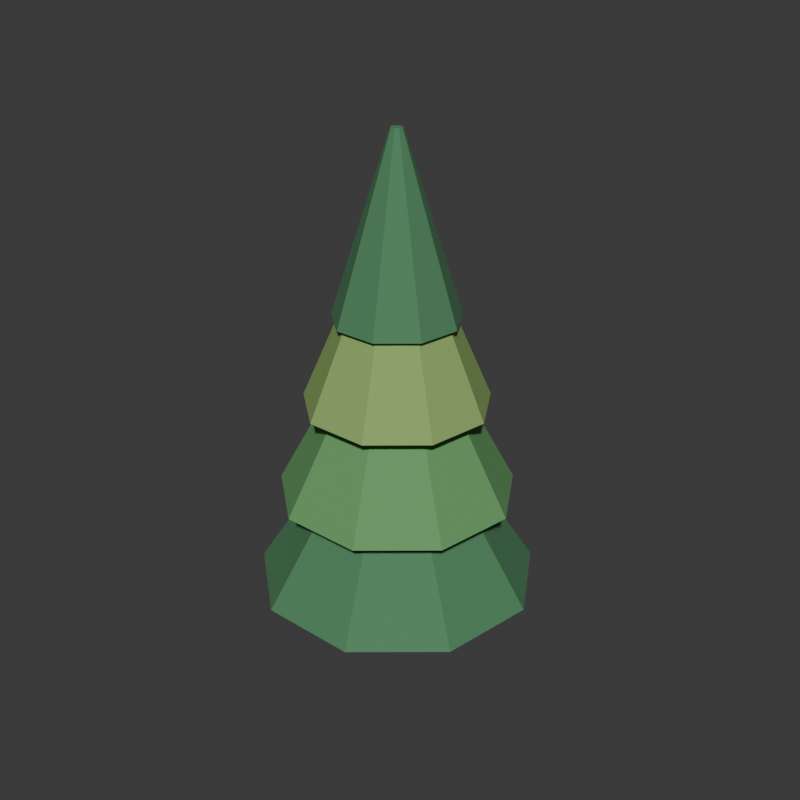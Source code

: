 # Source: pine_tree.blend  (saved by Blender 4.5.92; exported with 4.5.12 LTS)
import bpy
from mathutils import Matrix  # noqa: F401  (used for matrix-valued properties, if any)

bpy.ops.wm.read_factory_settings(use_empty=True)
scene = bpy.context.scene
scene.name = 'Scene'

# ---- collections
col_collection = bpy.data.collections.new('Collection'); scene.collection.children.link(col_collection)
col_architecture = bpy.data.collections.new('Architecture'); scene.collection.children.link(col_architecture)
col_roofing = bpy.data.collections.new('Roofing'); scene.collection.children.link(col_roofing)
col_timber = bpy.data.collections.new('Timber'); scene.collection.children.link(col_timber)
col_openings = bpy.data.collections.new('Openings'); scene.collection.children.link(col_openings)
col_ground = bpy.data.collections.new('Ground'); scene.collection.children.link(col_ground)
col_foliage = bpy.data.collections.new('Foliage'); scene.collection.children.link(col_foliage)
col_ornaments = bpy.data.collections.new('Ornaments'); scene.collection.children.link(col_ornaments)
col_architecture_001 = bpy.data.collections.new('Architecture.001'); scene.collection.children.link(col_architecture_001)
col_roofing_001 = bpy.data.collections.new('Roofing.001'); scene.collection.children.link(col_roofing_001)
col_timber_001 = bpy.data.collections.new('Timber.001'); scene.collection.children.link(col_timber_001)
col_openings_001 = bpy.data.collections.new('Openings.001'); scene.collection.children.link(col_openings_001)
col_ground_001 = bpy.data.collections.new('Ground.001'); scene.collection.children.link(col_ground_001)
col_foliage_001 = bpy.data.collections.new('Foliage.001'); scene.collection.children.link(col_foliage_001)
col_ornaments_001 = bpy.data.collections.new('Ornaments.001'); scene.collection.children.link(col_ornaments_001)
col_architecture_002 = bpy.data.collections.new('Architecture.002'); scene.collection.children.link(col_architecture_002)
col_roofing_002 = bpy.data.collections.new('Roofing.002'); scene.collection.children.link(col_roofing_002)
col_timber_002 = bpy.data.collections.new('Timber.002'); scene.collection.children.link(col_timber_002)
col_openings_002 = bpy.data.collections.new('Openings.002'); scene.collection.children.link(col_openings_002)
col_ground_002 = bpy.data.collections.new('Ground.002'); scene.collection.children.link(col_ground_002)
col_foliage_002 = bpy.data.collections.new('Foliage.002'); scene.collection.children.link(col_foliage_002)
col_ornaments_002 = bpy.data.collections.new('Ornaments.002'); scene.collection.children.link(col_ornaments_002)
col_architecture_003 = bpy.data.collections.new('Architecture.003'); scene.collection.children.link(col_architecture_003)
col_roofing_003 = bpy.data.collections.new('Roofing.003'); scene.collection.children.link(col_roofing_003)
col_timber_003 = bpy.data.collections.new('Timber.003'); scene.collection.children.link(col_timber_003)
col_openings_003 = bpy.data.collections.new('Openings.003'); scene.collection.children.link(col_openings_003)
col_ground_003 = bpy.data.collections.new('Ground.003'); scene.collection.children.link(col_ground_003)
col_foliage_003 = bpy.data.collections.new('Foliage.003'); scene.collection.children.link(col_foliage_003)
col_ornaments_003 = bpy.data.collections.new('Ornaments.003'); scene.collection.children.link(col_ornaments_003)
col_architecture_004 = bpy.data.collections.new('Architecture.004'); scene.collection.children.link(col_architecture_004)
col_roofing_004 = bpy.data.collections.new('Roofing.004'); scene.collection.children.link(col_roofing_004)
col_timber_004 = bpy.data.collections.new('Timber.004'); scene.collection.children.link(col_timber_004)
col_openings_004 = bpy.data.collections.new('Openings.004'); scene.collection.children.link(col_openings_004)
col_ground_004 = bpy.data.collections.new('Ground.004'); scene.collection.children.link(col_ground_004)
col_foliage_004 = bpy.data.collections.new('Foliage.004'); scene.collection.children.link(col_foliage_004)
col_ornaments_004 = bpy.data.collections.new('Ornaments.004'); scene.collection.children.link(col_ornaments_004)
col_architecture_005 = bpy.data.collections.new('Architecture.005'); scene.collection.children.link(col_architecture_005)
col_roofing_005 = bpy.data.collections.new('Roofing.005'); scene.collection.children.link(col_roofing_005)
col_timber_005 = bpy.data.collections.new('Timber.005'); scene.collection.children.link(col_timber_005)
col_openings_005 = bpy.data.collections.new('Openings.005'); scene.collection.children.link(col_openings_005)
col_ground_005 = bpy.data.collections.new('Ground.005'); scene.collection.children.link(col_ground_005)
col_foliage_005 = bpy.data.collections.new('Foliage.005'); scene.collection.children.link(col_foliage_005)
col_ornaments_005 = bpy.data.collections.new('Ornaments.005'); scene.collection.children.link(col_ornaments_005)
col_architecture_006 = bpy.data.collections.new('Architecture.006'); scene.collection.children.link(col_architecture_006)
col_roofing_006 = bpy.data.collections.new('Roofing.006'); scene.collection.children.link(col_roofing_006)
col_timber_006 = bpy.data.collections.new('Timber.006'); scene.collection.children.link(col_timber_006)
col_openings_006 = bpy.data.collections.new('Openings.006'); scene.collection.children.link(col_openings_006)
col_ground_006 = bpy.data.collections.new('Ground.006'); scene.collection.children.link(col_ground_006)
col_foliage_006 = bpy.data.collections.new('Foliage.006'); scene.collection.children.link(col_foliage_006)
col_ornaments_006 = bpy.data.collections.new('Ornaments.006'); scene.collection.children.link(col_ornaments_006)
col_architecture_007 = bpy.data.collections.new('Architecture.007'); scene.collection.children.link(col_architecture_007)
col_roofing_007 = bpy.data.collections.new('Roofing.007'); scene.collection.children.link(col_roofing_007)
col_timber_007 = bpy.data.collections.new('Timber.007'); scene.collection.children.link(col_timber_007)
col_openings_007 = bpy.data.collections.new('Openings.007'); scene.collection.children.link(col_openings_007)
col_ground_007 = bpy.data.collections.new('Ground.007'); scene.collection.children.link(col_ground_007)
col_foliage_007 = bpy.data.collections.new('Foliage.007'); scene.collection.children.link(col_foliage_007)
col_ornaments_007 = bpy.data.collections.new('Ornaments.007'); scene.collection.children.link(col_ornaments_007)
col_architecture_008 = bpy.data.collections.new('Architecture.008'); scene.collection.children.link(col_architecture_008)
col_roofing_008 = bpy.data.collections.new('Roofing.008'); scene.collection.children.link(col_roofing_008)
col_timber_008 = bpy.data.collections.new('Timber.008'); scene.collection.children.link(col_timber_008)
col_openings_008 = bpy.data.collections.new('Openings.008'); scene.collection.children.link(col_openings_008)
col_ground_008 = bpy.data.collections.new('Ground.008'); scene.collection.children.link(col_ground_008)
col_foliage_008 = bpy.data.collections.new('Foliage.008'); scene.collection.children.link(col_foliage_008)
col_ornaments_008 = bpy.data.collections.new('Ornaments.008'); scene.collection.children.link(col_ornaments_008)
col_architecture_009 = bpy.data.collections.new('Architecture.009'); scene.collection.children.link(col_architecture_009)
col_roofing_009 = bpy.data.collections.new('Roofing.009'); scene.collection.children.link(col_roofing_009)
col_timber_009 = bpy.data.collections.new('Timber.009'); scene.collection.children.link(col_timber_009)
col_openings_009 = bpy.data.collections.new('Openings.009'); scene.collection.children.link(col_openings_009)
col_ground_009 = bpy.data.collections.new('Ground.009'); scene.collection.children.link(col_ground_009)
col_foliage_009 = bpy.data.collections.new('Foliage.009'); scene.collection.children.link(col_foliage_009)
col_ornaments_009 = bpy.data.collections.new('Ornaments.009'); scene.collection.children.link(col_ornaments_009)
col_architecture_010 = bpy.data.collections.new('Architecture.010'); scene.collection.children.link(col_architecture_010)
col_roofing_010 = bpy.data.collections.new('Roofing.010'); scene.collection.children.link(col_roofing_010)
col_timber_010 = bpy.data.collections.new('Timber.010'); scene.collection.children.link(col_timber_010)
col_openings_010 = bpy.data.collections.new('Openings.010'); scene.collection.children.link(col_openings_010)
col_ground_010 = bpy.data.collections.new('Ground.010'); scene.collection.children.link(col_ground_010)
col_foliage_010 = bpy.data.collections.new('Foliage.010'); scene.collection.children.link(col_foliage_010)
col_ornaments_010 = bpy.data.collections.new('Ornaments.010'); scene.collection.children.link(col_ornaments_010)
col_architecture_011 = bpy.data.collections.new('Architecture.011'); scene.collection.children.link(col_architecture_011)
col_roofing_011 = bpy.data.collections.new('Roofing.011'); scene.collection.children.link(col_roofing_011)
col_timber_011 = bpy.data.collections.new('Timber.011'); scene.collection.children.link(col_timber_011)
col_openings_011 = bpy.data.collections.new('Openings.011'); scene.collection.children.link(col_openings_011)
col_ground_011 = bpy.data.collections.new('Ground.011'); scene.collection.children.link(col_ground_011)
col_foliage_011 = bpy.data.collections.new('Foliage.011'); scene.collection.children.link(col_foliage_011)
col_ornaments_011 = bpy.data.collections.new('Ornaments.011'); scene.collection.children.link(col_ornaments_011)
col_architecture_012 = bpy.data.collections.new('Architecture.012'); scene.collection.children.link(col_architecture_012)
col_roofing_012 = bpy.data.collections.new('Roofing.012'); scene.collection.children.link(col_roofing_012)
col_timber_012 = bpy.data.collections.new('Timber.012'); scene.collection.children.link(col_timber_012)
col_openings_012 = bpy.data.collections.new('Openings.012'); scene.collection.children.link(col_openings_012)
col_ground_012 = bpy.data.collections.new('Ground.012'); scene.collection.children.link(col_ground_012)
col_foliage_012 = bpy.data.collections.new('Foliage.012'); scene.collection.children.link(col_foliage_012)
col_ornaments_012 = bpy.data.collections.new('Ornaments.012'); scene.collection.children.link(col_ornaments_012)
col_architecture_013 = bpy.data.collections.new('Architecture.013'); scene.collection.children.link(col_architecture_013)
col_roofing_013 = bpy.data.collections.new('Roofing.013'); scene.collection.children.link(col_roofing_013)
col_timber_013 = bpy.data.collections.new('Timber.013'); scene.collection.children.link(col_timber_013)
col_openings_013 = bpy.data.collections.new('Openings.013'); scene.collection.children.link(col_openings_013)
col_ground_013 = bpy.data.collections.new('Ground.013'); scene.collection.children.link(col_ground_013)
col_foliage_013 = bpy.data.collections.new('Foliage.013'); scene.collection.children.link(col_foliage_013)
col_ornaments_013 = bpy.data.collections.new('Ornaments.013'); scene.collection.children.link(col_ornaments_013)

# ---- images (referenced by path relative to the original .blend; pixels are not part of the script)
import os
ASSET_DIR = os.environ.get("B2B_ASSET_DIR", "")  # directory of the original .blend (textures are referenced by path, not embedded)
HERE = os.path.dirname(os.path.abspath(__file__))  # packed textures are extracted next to this script under _unpacked/

def load_image(name, relpath, width, height, colorspace="sRGB"):
    """Load a texture the original file referenced (path relative to the .blend, or extracted next to this script)."""
    p = next((c for c in (os.path.join(HERE, relpath), os.path.join(ASSET_DIR, relpath)) if relpath and os.path.exists(c)), "")
    if p:
        img = bpy.data.images.load(p, check_existing=True)
        img.name = name
    else:  # same state as the original file: an image datablock whose file is absent (Cycles renders it pink)
        img = bpy.data.images.new(name, width, height)
        img.source = "FILE"
        img.filepath = "//" + (relpath or name)
    img.colorspace_settings.name = colorspace
    return img
img_imperium_wood_microdetail = load_image('Imperium_wood_microdetail', '_unpacked/imperium_wood_microdetail.251274c2.png', 128, 128, 'sRGB')

# ---- materials (node trees are filled in below, after node groups)
mat_m_bark = bpy.data.materials.new('M_bark')
mat_m_bark.diffuse_color = (0.19, 0.105, 0.055, 1.0)
mat_m_leaf_dark = bpy.data.materials.new('M_leaf_dark')
mat_m_leaf_dark.diffuse_color = (0.075, 0.23, 0.105, 1.0)
mat_m_leaf_mid = bpy.data.materials.new('M_leaf_mid')
mat_m_leaf_mid.diffuse_color = (0.13, 0.34, 0.12, 1.0)
mat_m_leaf_light = bpy.data.materials.new('M_leaf_light')
mat_m_leaf_light.diffuse_color = (0.27, 0.43, 0.13, 1.0)

# ---- material node trees
mat_m_bark.use_nodes = True; mat_m_bark.node_tree.nodes.clear()
_N = mat_m_bark.node_tree.nodes; _L = mat_m_bark.node_tree.links
n0 = _N.new('ShaderNodeBsdfPrincipled'); n0.name = 'Principled BSDF'; n0.location = (-200, 100)
n0.inputs[0].default_value = (0.19, 0.105, 0.055, 1.0)
n1 = _N.new('ShaderNodeOutputMaterial'); n1.name = 'Material Output'; n1.location = (200, 100)
n2 = _N.new('ShaderNodeTexImage'); n2.name = 'Image Texture'; n2.location = (0, 0)
n2.image = img_imperium_wood_microdetail
_L.new(n0.outputs[0], n1.inputs[0])
_L.new(n2.outputs[0], n0.inputs[2])
n1.is_active_output = True
mat_m_leaf_dark.use_nodes = True; mat_m_leaf_dark.node_tree.nodes.clear()
_N = mat_m_leaf_dark.node_tree.nodes; _L = mat_m_leaf_dark.node_tree.links
n0 = _N.new('ShaderNodeBsdfPrincipled'); n0.name = 'Principled BSDF'; n0.location = (-200, 100)
n0.inputs[0].default_value = (0.075, 0.23, 0.105, 1.0)
n0.inputs[2].default_value = 0.88
n1 = _N.new('ShaderNodeOutputMaterial'); n1.name = 'Material Output'; n1.location = (200, 100)
_L.new(n0.outputs[0], n1.inputs[0])
n1.is_active_output = True
mat_m_leaf_mid.use_nodes = True; mat_m_leaf_mid.node_tree.nodes.clear()
_N = mat_m_leaf_mid.node_tree.nodes; _L = mat_m_leaf_mid.node_tree.links
n0 = _N.new('ShaderNodeBsdfPrincipled'); n0.name = 'Principled BSDF'; n0.location = (-200, 100)
n0.inputs[0].default_value = (0.13, 0.34, 0.12, 1.0)
n0.inputs[2].default_value = 0.88
n1 = _N.new('ShaderNodeOutputMaterial'); n1.name = 'Material Output'; n1.location = (200, 100)
_L.new(n0.outputs[0], n1.inputs[0])
n1.is_active_output = True
mat_m_leaf_light.use_nodes = True; mat_m_leaf_light.node_tree.nodes.clear()
_N = mat_m_leaf_light.node_tree.nodes; _L = mat_m_leaf_light.node_tree.links
n0 = _N.new('ShaderNodeBsdfPrincipled'); n0.name = 'Principled BSDF'; n0.location = (-200, 100)
n0.inputs[0].default_value = (0.27, 0.43, 0.13, 1.0)
n0.inputs[2].default_value = 0.88
n1 = _N.new('ShaderNodeOutputMaterial'); n1.name = 'Material Output'; n1.location = (200, 100)
_L.new(n0.outputs[0], n1.inputs[0])
n1.is_active_output = True

# ---- world
world_world = bpy.data.worlds.new('World'); scene.world = world_world
world_world.use_nodes = True; world_world.node_tree.nodes.clear()
_N = world_world.node_tree.nodes; _L = world_world.node_tree.links
n0 = _N.new('ShaderNodeOutputWorld'); n0.name = 'World Output'; n0.location = (200, 100)
n1 = _N.new('ShaderNodeBackground'); n1.name = 'Background'; n1.location = (-200, 100)
n1.inputs[0].default_value = (0.05088, 0.05088, 0.05088, 1.0)
_L.new(n1.outputs[0], n0.inputs[0])
n0.is_active_output = True
world_world.color = (0.08, 0.08, 0.08)
world_world.sun_shadow_jitter_overblur = 0.0

# ---- meshes
me_cylinder_048 = bpy.data.meshes.new('Cylinder.048')
me_cylinder_048.from_pydata([(0.0, 0.17, -1.18), (0.0, 0.17, 1.18), (0.1093, 0.1302, -1.18), (0.1093, 0.1302, 1.18), (0.1674, 0.02952, -1.18), (0.1674, 0.02952, 1.18), (0.1472, -0.085, -1.18), (0.1472, -0.085, 1.18), (0.05814, -0.1597, -1.18), (0.05814, -0.1597, 1.18), (-0.05814, -0.1597, -1.18), (-0.05814, -0.1597, 1.18), (-0.1472, -0.085, -1.18), (-0.1472, -0.085, 1.18), (-0.1674, 0.02952, -1.18), (-0.1674, 0.02952, 1.18), (-0.1093, 0.1302, -1.18), (-0.1093, 0.1302, 1.18)], [], [(0, 1, 3, 2), (2, 3, 5, 4), (4, 5, 7, 6), (6, 7, 9, 8), (8, 9, 11, 10), (10, 11, 13, 12), (12, 13, 15, 14), (3, 1, 17, 15, 13, 11, 9, 7, 5), (14, 15, 17, 16), (16, 17, 1, 0), (0, 2, 4, 6, 8, 10, 12, 14, 16)])
_uv = me_cylinder_048.uv_layers.new(name='UVMap')
_uv.uv.foreach_set('vector', [1.0, 0.5, 1.0, 1.0, 0.8889, 1.0, 0.8889, 0.5, 0.8889, 0.5, 0.8889, 1.0, 0.7778, 1.0, 0.7778, 0.5, 0.7778, 0.5, 0.7778, 1.0, 0.6667, 1.0, 0.6667, 0.5, 0.6667, 0.5, 0.6667, 1.0, 0.5556, 1.0, 0.5556, 0.5, 0.5556, 0.5, 0.5556, 1.0, 0.4444, 1.0, 0.4444, 0.5, 0.4444, 0.5, 0.4444, 1.0, 0.3333, 1.0, 0.3333, 0.5, 0.3333, 0.5, 0.3333, 1.0, 0.2222, 1.0, 0.2222, 0.5, 0.4043, 0.4339, 0.25, 0.49, 0.09573, 0.4339, 0.01365, 0.2917, 0.04215, 0.13, 0.1679, 0.02447, 0.3321, 0.02447, 0.4578, 0.13, 0.4864, 0.2917, 0.2222, 0.5, 0.2222, 1.0, 0.1111, 1.0, 0.1111, 0.5, 0.1111, 0.5, 0.1111, 1.0, 4.47e-08, 1.0, 4.47e-08, 0.5, 0.75, 0.49, 0.9043, 0.4339, 0.9864, 0.2917, 0.9578, 0.13, 0.8321, 0.02447, 0.6679, 0.02447, 0.5422, 0.13, 0.5136, 0.2917, 0.5957, 0.4339])
me_cylinder_048.materials.append(mat_m_bark)
me_cylinder_048.update()
me_cone_001 = bpy.data.meshes.new('Cone.001')
me_cone_001.from_pydata([(0.0, 0.96, -0.725), (0.0, 0.04, 0.725), (0.6171, 0.7354, -0.725), (0.02571, 0.03064, 0.725), (0.9454, 0.1667, -0.725), (0.03939, 0.006946, 0.725), (0.8314, -0.48, -0.725), (0.03464, -0.02, 0.725), (0.3283, -0.9021, -0.725), (0.01368, -0.03759, 0.725), (-0.3283, -0.9021, -0.725), (-0.01368, -0.03759, 0.725), (-0.8314, -0.48, -0.725), (-0.03464, -0.02, 0.725), (-0.9454, 0.1667, -0.725), (-0.03939, 0.006946, 0.725), (-0.6171, 0.7354, -0.725), (-0.02571, 0.03064, 0.725)], [], [(0, 1, 3, 2), (2, 3, 5, 4), (4, 5, 7, 6), (6, 7, 9, 8), (8, 9, 11, 10), (10, 11, 13, 12), (12, 13, 15, 14), (3, 1, 17, 15, 13, 11, 9, 7, 5), (14, 15, 17, 16), (16, 17, 1, 0), (0, 2, 4, 6, 8, 10, 12, 14, 16)])
_uv = me_cone_001.uv_layers.new(name='UVMap')
_uv.uv.foreach_set('vector', [1.0, 0.5, 1.0, 1.0, 0.8889, 1.0, 0.8889, 0.5, 0.8889, 0.5, 0.8889, 1.0, 0.7778, 1.0, 0.7778, 0.5, 0.7778, 0.5, 0.7778, 1.0, 0.6667, 1.0, 0.6667, 0.5, 0.6667, 0.5, 0.6667, 1.0, 0.5556, 1.0, 0.5556, 0.5, 0.5556, 0.5, 0.5556, 1.0, 0.4444, 1.0, 0.4444, 0.5, 0.4444, 0.5, 0.4444, 1.0, 0.3333, 1.0, 0.3333, 0.5, 0.3333, 0.5, 0.3333, 1.0, 0.2222, 1.0, 0.2222, 0.5, 0.4043, 0.4339, 0.25, 0.49, 0.09573, 0.4339, 0.01365, 0.2917, 0.04215, 0.13, 0.1679, 0.02447, 0.3321, 0.02447, 0.4578, 0.13, 0.4864, 0.2917, 0.2222, 0.5, 0.2222, 1.0, 0.1111, 1.0, 0.1111, 0.5, 0.1111, 0.5, 0.1111, 1.0, 4.47e-08, 1.0, 4.47e-08, 0.5, 0.75, 0.49, 0.9043, 0.4339, 0.9864, 0.2917, 0.9578, 0.13, 0.8321, 0.02447, 0.6679, 0.02447, 0.5422, 0.13, 0.5136, 0.2917, 0.5957, 0.4339])
me_cone_001.materials.append(mat_m_leaf_dark)
me_cone_001.update()
me_cone_002 = bpy.data.meshes.new('Cone.002')
me_cone_002.from_pydata([(0.0, 0.8, -0.71), (0.0, 0.04, 0.71), (0.5142, 0.6128, -0.71), (0.02571, 0.03064, 0.71), (0.7878, 0.1389, -0.71), (0.03939, 0.006946, 0.71), (0.6928, -0.4, -0.71), (0.03464, -0.02, 0.71), (0.2736, -0.7518, -0.71), (0.01368, -0.03759, 0.71), (-0.2736, -0.7518, -0.71), (-0.01368, -0.03759, 0.71), (-0.6928, -0.4, -0.71), (-0.03464, -0.02, 0.71), (-0.7878, 0.1389, -0.71), (-0.03939, 0.006946, 0.71), (-0.5142, 0.6128, -0.71), (-0.02571, 0.03064, 0.71)], [], [(0, 1, 3, 2), (2, 3, 5, 4), (4, 5, 7, 6), (6, 7, 9, 8), (8, 9, 11, 10), (10, 11, 13, 12), (12, 13, 15, 14), (3, 1, 17, 15, 13, 11, 9, 7, 5), (14, 15, 17, 16), (16, 17, 1, 0), (0, 2, 4, 6, 8, 10, 12, 14, 16)])
_uv = me_cone_002.uv_layers.new(name='UVMap')
_uv.uv.foreach_set('vector', [1.0, 0.5, 1.0, 1.0, 0.8889, 1.0, 0.8889, 0.5, 0.8889, 0.5, 0.8889, 1.0, 0.7778, 1.0, 0.7778, 0.5, 0.7778, 0.5, 0.7778, 1.0, 0.6667, 1.0, 0.6667, 0.5, 0.6667, 0.5, 0.6667, 1.0, 0.5556, 1.0, 0.5556, 0.5, 0.5556, 0.5, 0.5556, 1.0, 0.4444, 1.0, 0.4444, 0.5, 0.4444, 0.5, 0.4444, 1.0, 0.3333, 1.0, 0.3333, 0.5, 0.3333, 0.5, 0.3333, 1.0, 0.2222, 1.0, 0.2222, 0.5, 0.4043, 0.4339, 0.25, 0.49, 0.09573, 0.4339, 0.01365, 0.2917, 0.04215, 0.13, 0.1679, 0.02447, 0.3321, 0.02447, 0.4578, 0.13, 0.4864, 0.2917, 0.2222, 0.5, 0.2222, 1.0, 0.1111, 1.0, 0.1111, 0.5, 0.1111, 0.5, 0.1111, 1.0, 4.47e-08, 1.0, 4.47e-08, 0.5, 0.75, 0.49, 0.9043, 0.4339, 0.9864, 0.2917, 0.9578, 0.13, 0.8321, 0.02447, 0.6679, 0.02447, 0.5422, 0.13, 0.5136, 0.2917, 0.5957, 0.4339])
me_cone_002.materials.append(mat_m_leaf_mid)
me_cone_002.update()
me_cone_003 = bpy.data.meshes.new('Cone.003')
me_cone_003.from_pydata([(0.0, 0.62, -0.675), (0.0, 0.04, 0.675), (0.3985, 0.4749, -0.675), (0.02571, 0.03064, 0.675), (0.6106, 0.1077, -0.675), (0.03939, 0.006946, 0.675), (0.5369, -0.31, -0.675), (0.03464, -0.02, 0.675), (0.2121, -0.5826, -0.675), (0.01368, -0.03759, 0.675), (-0.2121, -0.5826, -0.675), (-0.01368, -0.03759, 0.675), (-0.5369, -0.31, -0.675), (-0.03464, -0.02, 0.675), (-0.6106, 0.1077, -0.675), (-0.03939, 0.006946, 0.675), (-0.3985, 0.4749, -0.675), (-0.02571, 0.03064, 0.675)], [], [(0, 1, 3, 2), (2, 3, 5, 4), (4, 5, 7, 6), (6, 7, 9, 8), (8, 9, 11, 10), (10, 11, 13, 12), (12, 13, 15, 14), (3, 1, 17, 15, 13, 11, 9, 7, 5), (14, 15, 17, 16), (16, 17, 1, 0), (0, 2, 4, 6, 8, 10, 12, 14, 16)])
_uv = me_cone_003.uv_layers.new(name='UVMap')
_uv.uv.foreach_set('vector', [1.0, 0.5, 1.0, 1.0, 0.8889, 1.0, 0.8889, 0.5, 0.8889, 0.5, 0.8889, 1.0, 0.7778, 1.0, 0.7778, 0.5, 0.7778, 0.5, 0.7778, 1.0, 0.6667, 1.0, 0.6667, 0.5, 0.6667, 0.5, 0.6667, 1.0, 0.5556, 1.0, 0.5556, 0.5, 0.5556, 0.5, 0.5556, 1.0, 0.4444, 1.0, 0.4444, 0.5, 0.4444, 0.5, 0.4444, 1.0, 0.3333, 1.0, 0.3333, 0.5, 0.3333, 0.5, 0.3333, 1.0, 0.2222, 1.0, 0.2222, 0.5, 0.4043, 0.4339, 0.25, 0.49, 0.09573, 0.4339, 0.01365, 0.2917, 0.04215, 0.13, 0.1679, 0.02447, 0.3321, 0.02447, 0.4578, 0.13, 0.4864, 0.2917, 0.2222, 0.5, 0.2222, 1.0, 0.1111, 1.0, 0.1111, 0.5, 0.1111, 0.5, 0.1111, 1.0, 4.47e-08, 1.0, 4.47e-08, 0.5, 0.75, 0.49, 0.9043, 0.4339, 0.9864, 0.2917, 0.9578, 0.13, 0.8321, 0.02447, 0.6679, 0.02447, 0.5422, 0.13, 0.5136, 0.2917, 0.5957, 0.4339])
me_cone_003.materials.append(mat_m_leaf_light)
me_cone_003.update()
me_cone_004 = bpy.data.meshes.new('Cone.004')
me_cone_004.from_pydata([(0.0, 0.42, -0.59), (0.0, 0.04, 0.59), (0.27, 0.3217, -0.59), (0.02571, 0.03064, 0.59), (0.4136, 0.07293, -0.59), (0.03939, 0.006946, 0.59), (0.3637, -0.21, -0.59), (0.03464, -0.02, 0.59), (0.1436, -0.3947, -0.59), (0.01368, -0.03759, 0.59), (-0.1436, -0.3947, -0.59), (-0.01368, -0.03759, 0.59), (-0.3637, -0.21, -0.59), (-0.03464, -0.02, 0.59), (-0.4136, 0.07293, -0.59), (-0.03939, 0.006946, 0.59), (-0.27, 0.3217, -0.59), (-0.02571, 0.03064, 0.59)], [], [(0, 1, 3, 2), (2, 3, 5, 4), (4, 5, 7, 6), (6, 7, 9, 8), (8, 9, 11, 10), (10, 11, 13, 12), (12, 13, 15, 14), (3, 1, 17, 15, 13, 11, 9, 7, 5), (14, 15, 17, 16), (16, 17, 1, 0), (0, 2, 4, 6, 8, 10, 12, 14, 16)])
_uv = me_cone_004.uv_layers.new(name='UVMap')
_uv.uv.foreach_set('vector', [1.0, 0.5, 1.0, 1.0, 0.8889, 1.0, 0.8889, 0.5, 0.8889, 0.5, 0.8889, 1.0, 0.7778, 1.0, 0.7778, 0.5, 0.7778, 0.5, 0.7778, 1.0, 0.6667, 1.0, 0.6667, 0.5, 0.6667, 0.5, 0.6667, 1.0, 0.5556, 1.0, 0.5556, 0.5, 0.5556, 0.5, 0.5556, 1.0, 0.4444, 1.0, 0.4444, 0.5, 0.4444, 0.5, 0.4444, 1.0, 0.3333, 1.0, 0.3333, 0.5, 0.3333, 0.5, 0.3333, 1.0, 0.2222, 1.0, 0.2222, 0.5, 0.4043, 0.4339, 0.25, 0.49, 0.09573, 0.4339, 0.01365, 0.2917, 0.04215, 0.13, 0.1679, 0.02447, 0.3321, 0.02447, 0.4578, 0.13, 0.4864, 0.2917, 0.2222, 0.5, 0.2222, 1.0, 0.1111, 1.0, 0.1111, 0.5, 0.1111, 0.5, 0.1111, 1.0, 4.47e-08, 1.0, 4.47e-08, 0.5, 0.75, 0.49, 0.9043, 0.4339, 0.9864, 0.2917, 0.9578, 0.13, 0.8321, 0.02447, 0.6679, 0.02447, 0.5422, 0.13, 0.5136, 0.2917, 0.5957, 0.4339])
me_cone_004.materials.append(mat_m_leaf_dark)
me_cone_004.update()

# ---- objects
ob_pinetree = bpy.data.objects.new('PineTree', None)
ob_pine_trunk = bpy.data.objects.new('Pine trunk', me_cylinder_048)
ob_layered_evergreen_crown_0 = bpy.data.objects.new('Layered evergreen crown 0', me_cone_001)
ob_layered_evergreen_crown_1 = bpy.data.objects.new('Layered evergreen crown 1', me_cone_002)
ob_layered_evergreen_crown_2 = bpy.data.objects.new('Layered evergreen crown 2', me_cone_003)
ob_layered_evergreen_crown_3 = bpy.data.objects.new('Layered evergreen crown 3', me_cone_004)

# ---- transforms, parenting, visibility, modifiers, constraints
ob_pinetree.location = (0.0, 0.0, 0.0)
ob_pinetree.empty_display_size = 0.2
ob_pine_trunk.parent = ob_pinetree
ob_pine_trunk.location = (0.0, 0.0, 1.18)
ob_layered_evergreen_crown_0.parent = ob_pinetree
ob_layered_evergreen_crown_0.location = (0.0, 0.0, 1.195)
ob_layered_evergreen_crown_1.parent = ob_pinetree
ob_layered_evergreen_crown_1.location = (0.0, 0.0, 1.84)
ob_layered_evergreen_crown_2.parent = ob_pinetree
ob_layered_evergreen_crown_2.location = (0.0, 0.0, 2.445)
ob_layered_evergreen_crown_3.parent = ob_pinetree
ob_layered_evergreen_crown_3.location = (0.0, 0.0, 2.94)

# ---- collection membership
scene.collection.objects.link(ob_pinetree)
col_architecture_013.objects.link(ob_pine_trunk)
col_foliage_013.objects.link(ob_layered_evergreen_crown_0)
col_foliage_013.objects.link(ob_layered_evergreen_crown_1)
col_foliage_013.objects.link(ob_layered_evergreen_crown_2)
col_foliage_013.objects.link(ob_layered_evergreen_crown_3)

# ---- scene / render settings (as saved in the file)
scene.frame_start = 1; scene.frame_end = 250; scene.frame_set(1)
scene.render.engine = 'BLENDER_EEVEE_NEXT'
scene.render.resolution_x = 512
scene.render.resolution_y = 512
bpy.context.view_layer.update()

# ---- added for rendering (the .blend has no active camera and no usable light): camera, sun
cam_auto = bpy.data.cameras.new('AutoCamera')
cam_auto.lens = 50.0
cam_auto.sensor_width = 36.0
cam_auto.clip_end = 1000.0
ob_auto_camera = bpy.data.objects.new('AutoCamera', cam_auto)
scene.collection.objects.link(ob_auto_camera)
ob_auto_camera.location = (4.08606, -4.87432, 5.03384)
ob_auto_camera.rotation_euler = (1.09748, -7.21219e-08, 0.694738)
scene.camera = ob_auto_camera
light_auto_sun = bpy.data.lights.new('AutoSun', 'SUN')
light_auto_sun.energy = 3.0
light_auto_sun.angle = 0.0523599
ob_auto_sun = bpy.data.objects.new('AutoSun', light_auto_sun)
scene.collection.objects.link(ob_auto_sun)
ob_auto_sun.rotation_euler = (0.872665, 0.174533, 0.523599)
bpy.context.view_layer.update()
